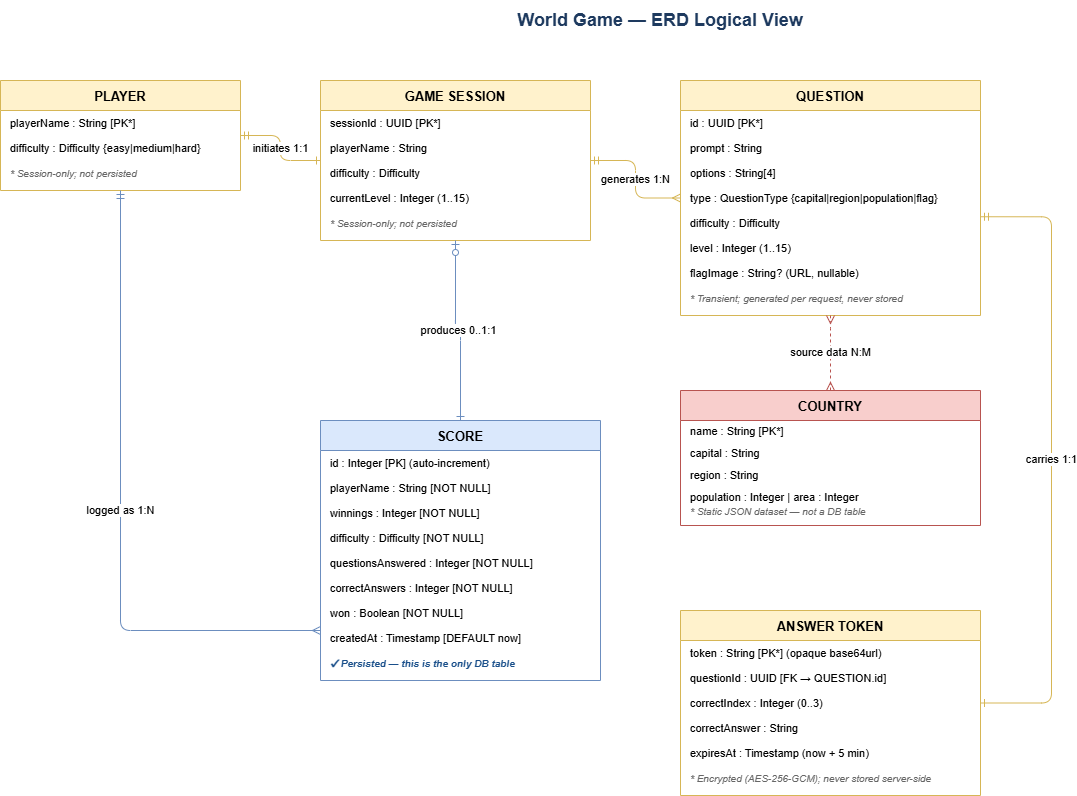

The diagram above was exported from draw.io. Its source (the exported page's mxGraphModel, read from the mxfile embedded in the PNG):
<mxGraphModel dx="602" dy="383" grid="1" gridSize="10" guides="1" tooltips="1" connect="1" arrows="1" fold="1" page="1" pageScale="1" pageWidth="1400" pageHeight="900" math="0" shadow="0">
  <root>
    <mxCell id="0" />
    <mxCell id="1" parent="0" />
    <mxCell id="title" value="World Game — ERD Logical View" style="text;html=1;strokeColor=none;fillColor=none;align=center;verticalAlign=middle;whiteSpace=wrap;rounded=0;fontSize=18;fontStyle=1;fontColor=#1e3a5f;" parent="1" vertex="1">
      <mxGeometry x="350" y="20" width="700" height="40" as="geometry" />
    </mxCell>
    <mxCell id="player_hdr" value="PLAYER" style="swimlane;startSize=30;fillColor=#fff2cc;strokeColor=#d6b656;fontStyle=1;fontSize=13;" parent="1" vertex="1">
      <mxGeometry x="40" y="100" width="240" height="110" as="geometry" />
    </mxCell>
    <mxCell id="p1" value="playerName : String  [PK*]" style="text;html=1;strokeColor=none;fillColor=none;align=left;verticalAlign=middle;spacingLeft=8;fontSize=11;" parent="player_hdr" vertex="1">
      <mxGeometry y="30" width="240" height="25" as="geometry" />
    </mxCell>
    <mxCell id="p2" value="difficulty : Difficulty  {easy|medium|hard}" style="text;html=1;strokeColor=none;fillColor=none;align=left;verticalAlign=middle;spacingLeft=8;fontSize=11;" parent="player_hdr" vertex="1">
      <mxGeometry y="55" width="240" height="25" as="geometry" />
    </mxCell>
    <mxCell id="p_note" value="* Session-only; not persisted" style="text;html=1;strokeColor=none;fillColor=none;align=left;verticalAlign=middle;spacingLeft=8;fontSize=10;fontStyle=2;fontColor=#666666;" parent="player_hdr" vertex="1">
      <mxGeometry y="80" width="240" height="25" as="geometry" />
    </mxCell>
    <mxCell id="gs_hdr" value="GAME SESSION" style="swimlane;startSize=30;fillColor=#fff2cc;strokeColor=#d6b656;fontStyle=1;fontSize=13;" parent="1" vertex="1">
      <mxGeometry x="360" y="100" width="270" height="160" as="geometry" />
    </mxCell>
    <mxCell id="gs1" value="sessionId : UUID  [PK*]" style="text;html=1;strokeColor=none;fillColor=none;align=left;verticalAlign=middle;spacingLeft=8;fontSize=11;" parent="gs_hdr" vertex="1">
      <mxGeometry y="30" width="270" height="25" as="geometry" />
    </mxCell>
    <mxCell id="gs2" value="playerName : String" style="text;html=1;strokeColor=none;fillColor=none;align=left;verticalAlign=middle;spacingLeft=8;fontSize=11;" parent="gs_hdr" vertex="1">
      <mxGeometry y="55" width="270" height="25" as="geometry" />
    </mxCell>
    <mxCell id="gs3" value="difficulty : Difficulty" style="text;html=1;strokeColor=none;fillColor=none;align=left;verticalAlign=middle;spacingLeft=8;fontSize=11;" parent="gs_hdr" vertex="1">
      <mxGeometry y="80" width="270" height="25" as="geometry" />
    </mxCell>
    <mxCell id="gs4" value="currentLevel : Integer  (1..15)" style="text;html=1;strokeColor=none;fillColor=none;align=left;verticalAlign=middle;spacingLeft=8;fontSize=11;" parent="gs_hdr" vertex="1">
      <mxGeometry y="105" width="270" height="25" as="geometry" />
    </mxCell>
    <mxCell id="gs_note" value="* Session-only; not persisted" style="text;html=1;strokeColor=none;fillColor=none;align=left;verticalAlign=middle;spacingLeft=8;fontSize=10;fontStyle=2;fontColor=#666666;" parent="gs_hdr" vertex="1">
      <mxGeometry y="130" width="270" height="25" as="geometry" />
    </mxCell>
    <mxCell id="q_hdr" value="QUESTION" style="swimlane;startSize=30;fillColor=#fff2cc;strokeColor=#d6b656;fontStyle=1;fontSize=13;" parent="1" vertex="1">
      <mxGeometry x="720" y="100" width="300" height="235" as="geometry" />
    </mxCell>
    <mxCell id="q1" value="id : UUID  [PK*]" style="text;html=1;strokeColor=none;fillColor=none;align=left;verticalAlign=middle;spacingLeft=8;fontSize=11;" parent="q_hdr" vertex="1">
      <mxGeometry y="30" width="300" height="25" as="geometry" />
    </mxCell>
    <mxCell id="q2" value="prompt : String" style="text;html=1;strokeColor=none;fillColor=none;align=left;verticalAlign=middle;spacingLeft=8;fontSize=11;" parent="q_hdr" vertex="1">
      <mxGeometry y="55" width="300" height="25" as="geometry" />
    </mxCell>
    <mxCell id="q3" value="options : String[4]" style="text;html=1;strokeColor=none;fillColor=none;align=left;verticalAlign=middle;spacingLeft=8;fontSize=11;" parent="q_hdr" vertex="1">
      <mxGeometry y="80" width="300" height="25" as="geometry" />
    </mxCell>
    <mxCell id="q4" value="type : QuestionType  {capital|region|population|flag}" style="text;html=1;strokeColor=none;fillColor=none;align=left;verticalAlign=middle;spacingLeft=8;fontSize=11;" parent="q_hdr" vertex="1">
      <mxGeometry y="105" width="300" height="25" as="geometry" />
    </mxCell>
    <mxCell id="q5" value="difficulty : Difficulty" style="text;html=1;strokeColor=none;fillColor=none;align=left;verticalAlign=middle;spacingLeft=8;fontSize=11;" parent="q_hdr" vertex="1">
      <mxGeometry y="130" width="300" height="25" as="geometry" />
    </mxCell>
    <mxCell id="q6" value="level : Integer  (1..15)" style="text;html=1;strokeColor=none;fillColor=none;align=left;verticalAlign=middle;spacingLeft=8;fontSize=11;" parent="q_hdr" vertex="1">
      <mxGeometry y="155" width="300" height="25" as="geometry" />
    </mxCell>
    <mxCell id="q7" value="flagImage : String?  (URL, nullable)" style="text;html=1;strokeColor=none;fillColor=none;align=left;verticalAlign=middle;spacingLeft=8;fontSize=11;" parent="q_hdr" vertex="1">
      <mxGeometry y="180" width="300" height="25" as="geometry" />
    </mxCell>
    <mxCell id="q_note" value="* Transient; generated per request, never stored" style="text;html=1;strokeColor=none;fillColor=none;align=left;verticalAlign=middle;spacingLeft=8;fontSize=10;fontStyle=2;fontColor=#666666;" parent="q_hdr" vertex="1">
      <mxGeometry y="205" width="300" height="25" as="geometry" />
    </mxCell>
    <mxCell id="at_hdr" value="ANSWER TOKEN" style="swimlane;startSize=30;fillColor=#fff2cc;strokeColor=#d6b656;fontStyle=1;fontSize=13;" parent="1" vertex="1">
      <mxGeometry x="720" y="630" width="300" height="185" as="geometry" />
    </mxCell>
    <mxCell id="at1" value="token : String  [PK*]  (opaque base64url)" style="text;html=1;strokeColor=none;fillColor=none;align=left;verticalAlign=middle;spacingLeft=8;fontSize=11;" parent="at_hdr" vertex="1">
      <mxGeometry y="30" width="300" height="25" as="geometry" />
    </mxCell>
    <mxCell id="at2" value="questionId : UUID  [FK → QUESTION.id]" style="text;html=1;strokeColor=none;fillColor=none;align=left;verticalAlign=middle;spacingLeft=8;fontSize=11;" parent="at_hdr" vertex="1">
      <mxGeometry y="55" width="300" height="25" as="geometry" />
    </mxCell>
    <mxCell id="at3" value="correctIndex : Integer  (0..3)" style="text;html=1;strokeColor=none;fillColor=none;align=left;verticalAlign=middle;spacingLeft=8;fontSize=11;" parent="at_hdr" vertex="1">
      <mxGeometry y="80" width="300" height="25" as="geometry" />
    </mxCell>
    <mxCell id="at4" value="correctAnswer : String" style="text;html=1;strokeColor=none;fillColor=none;align=left;verticalAlign=middle;spacingLeft=8;fontSize=11;" parent="at_hdr" vertex="1">
      <mxGeometry y="105" width="300" height="25" as="geometry" />
    </mxCell>
    <mxCell id="at5" value="expiresAt : Timestamp  (now + 5 min)" style="text;html=1;strokeColor=none;fillColor=none;align=left;verticalAlign=middle;spacingLeft=8;fontSize=11;" parent="at_hdr" vertex="1">
      <mxGeometry y="130" width="300" height="25" as="geometry" />
    </mxCell>
    <mxCell id="at_note" value="* Encrypted (AES-256-GCM); never stored server-side" style="text;html=1;strokeColor=none;fillColor=none;align=left;verticalAlign=middle;spacingLeft=8;fontSize=10;fontStyle=2;fontColor=#666666;" parent="at_hdr" vertex="1">
      <mxGeometry y="155" width="300" height="25" as="geometry" />
    </mxCell>
    <mxCell id="sc_hdr" value="SCORE" style="swimlane;startSize=30;fillColor=#dae8fc;strokeColor=#6c8ebf;fontStyle=1;fontSize=13;" parent="1" vertex="1">
      <mxGeometry x="360" y="440" width="280" height="260" as="geometry" />
    </mxCell>
    <mxCell id="sc1" value="id : Integer  [PK]  (auto-increment)" style="text;html=1;strokeColor=none;fillColor=none;align=left;verticalAlign=middle;spacingLeft=8;fontSize=11;" parent="sc_hdr" vertex="1">
      <mxGeometry y="30" width="280" height="25" as="geometry" />
    </mxCell>
    <mxCell id="sc2" value="playerName : String  [NOT NULL]" style="text;html=1;strokeColor=none;fillColor=none;align=left;verticalAlign=middle;spacingLeft=8;fontSize=11;" parent="sc_hdr" vertex="1">
      <mxGeometry y="55" width="280" height="25" as="geometry" />
    </mxCell>
    <mxCell id="sc3" value="winnings : Integer  [NOT NULL]" style="text;html=1;strokeColor=none;fillColor=none;align=left;verticalAlign=middle;spacingLeft=8;fontSize=11;" parent="sc_hdr" vertex="1">
      <mxGeometry y="80" width="280" height="25" as="geometry" />
    </mxCell>
    <mxCell id="sc4" value="difficulty : Difficulty  [NOT NULL]" style="text;html=1;strokeColor=none;fillColor=none;align=left;verticalAlign=middle;spacingLeft=8;fontSize=11;" parent="sc_hdr" vertex="1">
      <mxGeometry y="105" width="280" height="25" as="geometry" />
    </mxCell>
    <mxCell id="sc5" value="questionsAnswered : Integer  [NOT NULL]" style="text;html=1;strokeColor=none;fillColor=none;align=left;verticalAlign=middle;spacingLeft=8;fontSize=11;" parent="sc_hdr" vertex="1">
      <mxGeometry y="130" width="280" height="25" as="geometry" />
    </mxCell>
    <mxCell id="sc6" value="correctAnswers : Integer  [NOT NULL]" style="text;html=1;strokeColor=none;fillColor=none;align=left;verticalAlign=middle;spacingLeft=8;fontSize=11;" parent="sc_hdr" vertex="1">
      <mxGeometry y="155" width="280" height="25" as="geometry" />
    </mxCell>
    <mxCell id="sc7" value="won : Boolean  [NOT NULL]" style="text;html=1;strokeColor=none;fillColor=none;align=left;verticalAlign=middle;spacingLeft=8;fontSize=11;" parent="sc_hdr" vertex="1">
      <mxGeometry y="180" width="280" height="25" as="geometry" />
    </mxCell>
    <mxCell id="sc8" value="createdAt : Timestamp  [DEFAULT now]" style="text;html=1;strokeColor=none;fillColor=none;align=left;verticalAlign=middle;spacingLeft=8;fontSize=11;" parent="sc_hdr" vertex="1">
      <mxGeometry y="205" width="280" height="25" as="geometry" />
    </mxCell>
    <mxCell id="sc_note" value="✔ Persisted — this is the only DB table" style="text;html=1;strokeColor=none;fillColor=none;align=left;verticalAlign=middle;spacingLeft=8;fontSize=10;fontStyle=3;fontColor=#1a4f8a;" parent="sc_hdr" vertex="1">
      <mxGeometry y="230" width="280" height="25" as="geometry" />
    </mxCell>
    <mxCell id="co_hdr" value="COUNTRY" style="swimlane;startSize=30;fillColor=#f8cecc;strokeColor=#b85450;fontStyle=1;fontSize=13;" parent="1" vertex="1">
      <mxGeometry x="720" y="410" width="300" height="135" as="geometry" />
    </mxCell>
    <mxCell id="co1" value="name : String  [PK*]" style="text;html=1;strokeColor=none;fillColor=none;align=left;verticalAlign=middle;spacingLeft=8;fontSize=11;" parent="co_hdr" vertex="1">
      <mxGeometry y="30" width="300" height="22" as="geometry" />
    </mxCell>
    <mxCell id="co2" value="capital : String" style="text;html=1;strokeColor=none;fillColor=none;align=left;verticalAlign=middle;spacingLeft=8;fontSize=11;" parent="co_hdr" vertex="1">
      <mxGeometry y="52" width="300" height="22" as="geometry" />
    </mxCell>
    <mxCell id="co3" value="region : String" style="text;html=1;strokeColor=none;fillColor=none;align=left;verticalAlign=middle;spacingLeft=8;fontSize=11;" parent="co_hdr" vertex="1">
      <mxGeometry y="74" width="300" height="22" as="geometry" />
    </mxCell>
    <mxCell id="co4" value="population : Integer  |  area : Integer" style="text;html=1;strokeColor=none;fillColor=none;align=left;verticalAlign=middle;spacingLeft=8;fontSize=11;" parent="co_hdr" vertex="1">
      <mxGeometry y="96" width="300" height="22" as="geometry" />
    </mxCell>
    <mxCell id="co_note" value="* Static JSON dataset — not a DB table" style="text;html=1;strokeColor=none;fillColor=none;align=left;verticalAlign=middle;spacingLeft=8;fontSize=10;fontStyle=2;fontColor=#666666;" parent="co_hdr" vertex="1">
      <mxGeometry y="110" width="300" height="22" as="geometry" />
    </mxCell>
    <mxCell id="r1" value="initiates  1:1" style="edgeStyle=orthogonalEdgeStyle;html=1;strokeColor=#d6b656;fontStyle=0;fontSize=11;labelBackgroundColor=#ffffff;endArrow=ERone;endFill=0;startArrow=ERmandOne;startFill=0;" parent="1" source="player_hdr" target="gs_hdr" edge="1">
      <mxGeometry relative="1" as="geometry" />
    </mxCell>
    <mxCell id="r2" value="generates  1:N" style="edgeStyle=orthogonalEdgeStyle;html=1;strokeColor=#d6b656;fontStyle=0;fontSize=11;labelBackgroundColor=#ffffff;endArrow=ERmany;endFill=0;startArrow=ERmandOne;startFill=0;" parent="1" source="gs_hdr" target="q_hdr" edge="1">
      <mxGeometry relative="1" as="geometry" />
    </mxCell>
    <mxCell id="r3" value="carries  1:1" style="edgeStyle=orthogonalEdgeStyle;html=1;strokeColor=#d6b656;fontStyle=0;fontSize=11;labelBackgroundColor=#ffffff;endArrow=ERone;endFill=0;startArrow=ERmandOne;startFill=0;exitX=1;exitY=0.25;exitDx=0;exitDy=0;entryX=1;entryY=0.5;entryDx=0;entryDy=0;" parent="1" source="q5" target="at3" edge="1">
      <mxGeometry relative="1" as="geometry">
        <mxPoint x="1030" y="240" as="sourcePoint" />
        <mxPoint x="1090" y="700" as="targetPoint" />
        <Array as="points">
          <mxPoint x="1091" y="236" />
          <mxPoint x="1091" y="723" />
        </Array>
      </mxGeometry>
    </mxCell>
    <mxCell id="r4" value="produces  0..1:1" style="edgeStyle=orthogonalEdgeStyle;html=1;strokeColor=#6c8ebf;fontStyle=0;fontSize=11;labelBackgroundColor=#ffffff;endArrow=ERone;endFill=0;startArrow=ERzeroToOne;startFill=0;" parent="1" source="gs_hdr" target="sc_hdr" edge="1">
      <mxGeometry relative="1" as="geometry" />
    </mxCell>
    <mxCell id="r5" value="source data  N:M" style="edgeStyle=orthogonalEdgeStyle;html=1;strokeColor=#b85450;fontStyle=0;fontSize=11;labelBackgroundColor=#ffffff;dashed=1;endArrow=ERmany;endFill=0;startArrow=ERmany;startFill=0;" parent="1" source="co_hdr" target="q_hdr" edge="1">
      <mxGeometry relative="1" as="geometry">
        <Array as="points">
          <mxPoint x="870" y="340" />
          <mxPoint x="870" y="215" />
        </Array>
      </mxGeometry>
    </mxCell>
    <mxCell id="r6" value="logged as  1:N" style="edgeStyle=orthogonalEdgeStyle;html=1;strokeColor=#6c8ebf;fontStyle=0;fontSize=11;labelBackgroundColor=#ffffff;endArrow=ERmany;endFill=0;startArrow=ERmandOne;startFill=0;" parent="1" source="player_hdr" target="sc_hdr" edge="1">
      <mxGeometry relative="1" as="geometry">
        <Array as="points">
          <mxPoint x="160" y="650" />
          <mxPoint x="360" y="650" />
        </Array>
      </mxGeometry>
    </mxCell>
  </root>
</mxGraphModel>